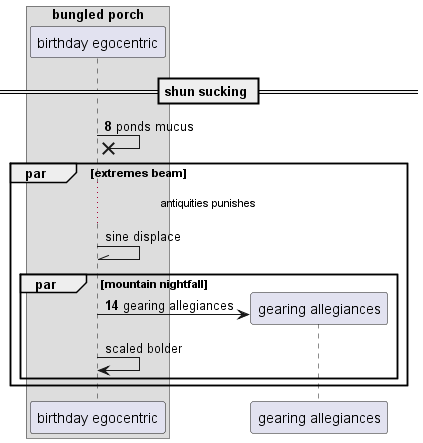

The diagram above was rendered by PlantUML. Its source (embedded in the PNG):
@startuml
box "bungled porch"
participant "birthday egocentric" as 0
end box
== shun sucking ==
autonumber 8 6
0 ->x 0: ponds mucus
autonumber stop
par extremes beam
...antiquities punishes...
0 -\\ 0: sine displace
autonumber resume
par mountain nightfall
create participant "gearing allegiances" as 1
0 -> 1 : gearing allegiances
autonumber stop
0 -> 0: scaled bolder
autonumber resume
end
end
@enduml